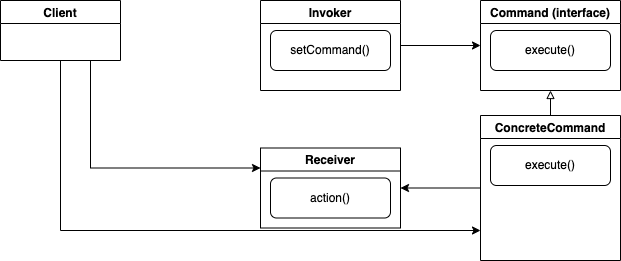

The diagram above was exported from draw.io. Its source (the exported page's mxGraphModel, read from the mxfile embedded in the PNG):
<mxGraphModel dx="946" dy="614" grid="1" gridSize="10" guides="1" tooltips="1" connect="1" arrows="1" fold="1" page="1" pageScale="1" pageWidth="850" pageHeight="1100" math="0" shadow="0">
  <root>
    <mxCell id="0" />
    <mxCell id="1" parent="0" />
    <mxCell id="yqCD2jvkYX-sQkqrfrSl-1" value="Command (interface)" style="swimlane;" vertex="1" parent="1">
      <mxGeometry x="560" y="120" width="140" height="90" as="geometry" />
    </mxCell>
    <mxCell id="yqCD2jvkYX-sQkqrfrSl-2" value="execute()" style="rounded=1;whiteSpace=wrap;html=1;" vertex="1" parent="yqCD2jvkYX-sQkqrfrSl-1">
      <mxGeometry x="10" y="30" width="120" height="40" as="geometry" />
    </mxCell>
    <mxCell id="yqCD2jvkYX-sQkqrfrSl-5" style="edgeStyle=orthogonalEdgeStyle;rounded=0;orthogonalLoop=1;jettySize=auto;html=1;exitX=0.5;exitY=0;exitDx=0;exitDy=0;entryX=0.5;entryY=1;entryDx=0;entryDy=0;endArrow=block;endFill=0;" edge="1" parent="1" source="yqCD2jvkYX-sQkqrfrSl-3" target="yqCD2jvkYX-sQkqrfrSl-1">
      <mxGeometry relative="1" as="geometry" />
    </mxCell>
    <mxCell id="yqCD2jvkYX-sQkqrfrSl-11" style="edgeStyle=orthogonalEdgeStyle;rounded=0;orthogonalLoop=1;jettySize=auto;html=1;exitX=0;exitY=0.5;exitDx=0;exitDy=0;entryX=1;entryY=0.5;entryDx=0;entryDy=0;endArrow=classic;endFill=1;" edge="1" parent="1" source="yqCD2jvkYX-sQkqrfrSl-3" target="yqCD2jvkYX-sQkqrfrSl-9">
      <mxGeometry relative="1" as="geometry" />
    </mxCell>
    <mxCell id="yqCD2jvkYX-sQkqrfrSl-3" value="ConcreteCommand" style="swimlane;" vertex="1" parent="1">
      <mxGeometry x="560" y="235" width="140" height="145" as="geometry" />
    </mxCell>
    <mxCell id="yqCD2jvkYX-sQkqrfrSl-4" value="execute()" style="rounded=1;whiteSpace=wrap;html=1;" vertex="1" parent="yqCD2jvkYX-sQkqrfrSl-3">
      <mxGeometry x="10" y="30" width="120" height="40" as="geometry" />
    </mxCell>
    <mxCell id="yqCD2jvkYX-sQkqrfrSl-8" style="edgeStyle=orthogonalEdgeStyle;rounded=0;orthogonalLoop=1;jettySize=auto;html=1;exitX=1;exitY=0.5;exitDx=0;exitDy=0;entryX=0;entryY=0.5;entryDx=0;entryDy=0;endArrow=classic;endFill=1;" edge="1" parent="1" source="yqCD2jvkYX-sQkqrfrSl-6" target="yqCD2jvkYX-sQkqrfrSl-1">
      <mxGeometry relative="1" as="geometry" />
    </mxCell>
    <mxCell id="yqCD2jvkYX-sQkqrfrSl-6" value="Invoker" style="swimlane;" vertex="1" parent="1">
      <mxGeometry x="340" y="120" width="140" height="90" as="geometry" />
    </mxCell>
    <mxCell id="yqCD2jvkYX-sQkqrfrSl-7" value="setCommand()" style="rounded=1;whiteSpace=wrap;html=1;" vertex="1" parent="yqCD2jvkYX-sQkqrfrSl-6">
      <mxGeometry x="10" y="30" width="120" height="40" as="geometry" />
    </mxCell>
    <mxCell id="yqCD2jvkYX-sQkqrfrSl-9" value="Receiver" style="swimlane;" vertex="1" parent="1">
      <mxGeometry x="340" y="267.5" width="140" height="80" as="geometry" />
    </mxCell>
    <mxCell id="yqCD2jvkYX-sQkqrfrSl-10" value="action()" style="rounded=1;whiteSpace=wrap;html=1;" vertex="1" parent="yqCD2jvkYX-sQkqrfrSl-9">
      <mxGeometry x="10" y="30" width="120" height="40" as="geometry" />
    </mxCell>
    <mxCell id="yqCD2jvkYX-sQkqrfrSl-16" style="edgeStyle=orthogonalEdgeStyle;rounded=0;orthogonalLoop=1;jettySize=auto;html=1;exitX=0.75;exitY=1;exitDx=0;exitDy=0;entryX=0;entryY=0.25;entryDx=0;entryDy=0;endArrow=classic;endFill=1;" edge="1" parent="1" source="yqCD2jvkYX-sQkqrfrSl-12" target="yqCD2jvkYX-sQkqrfrSl-9">
      <mxGeometry relative="1" as="geometry" />
    </mxCell>
    <mxCell id="yqCD2jvkYX-sQkqrfrSl-18" style="edgeStyle=orthogonalEdgeStyle;rounded=0;orthogonalLoop=1;jettySize=auto;html=1;exitX=0.5;exitY=1;exitDx=0;exitDy=0;endArrow=classic;endFill=1;" edge="1" parent="1" source="yqCD2jvkYX-sQkqrfrSl-12">
      <mxGeometry relative="1" as="geometry">
        <mxPoint x="560" y="350" as="targetPoint" />
        <Array as="points">
          <mxPoint x="140" y="350" />
        </Array>
      </mxGeometry>
    </mxCell>
    <mxCell id="yqCD2jvkYX-sQkqrfrSl-12" value="Client" style="swimlane;" vertex="1" parent="1">
      <mxGeometry x="80" y="120" width="120" height="60" as="geometry" />
    </mxCell>
  </root>
</mxGraphModel>